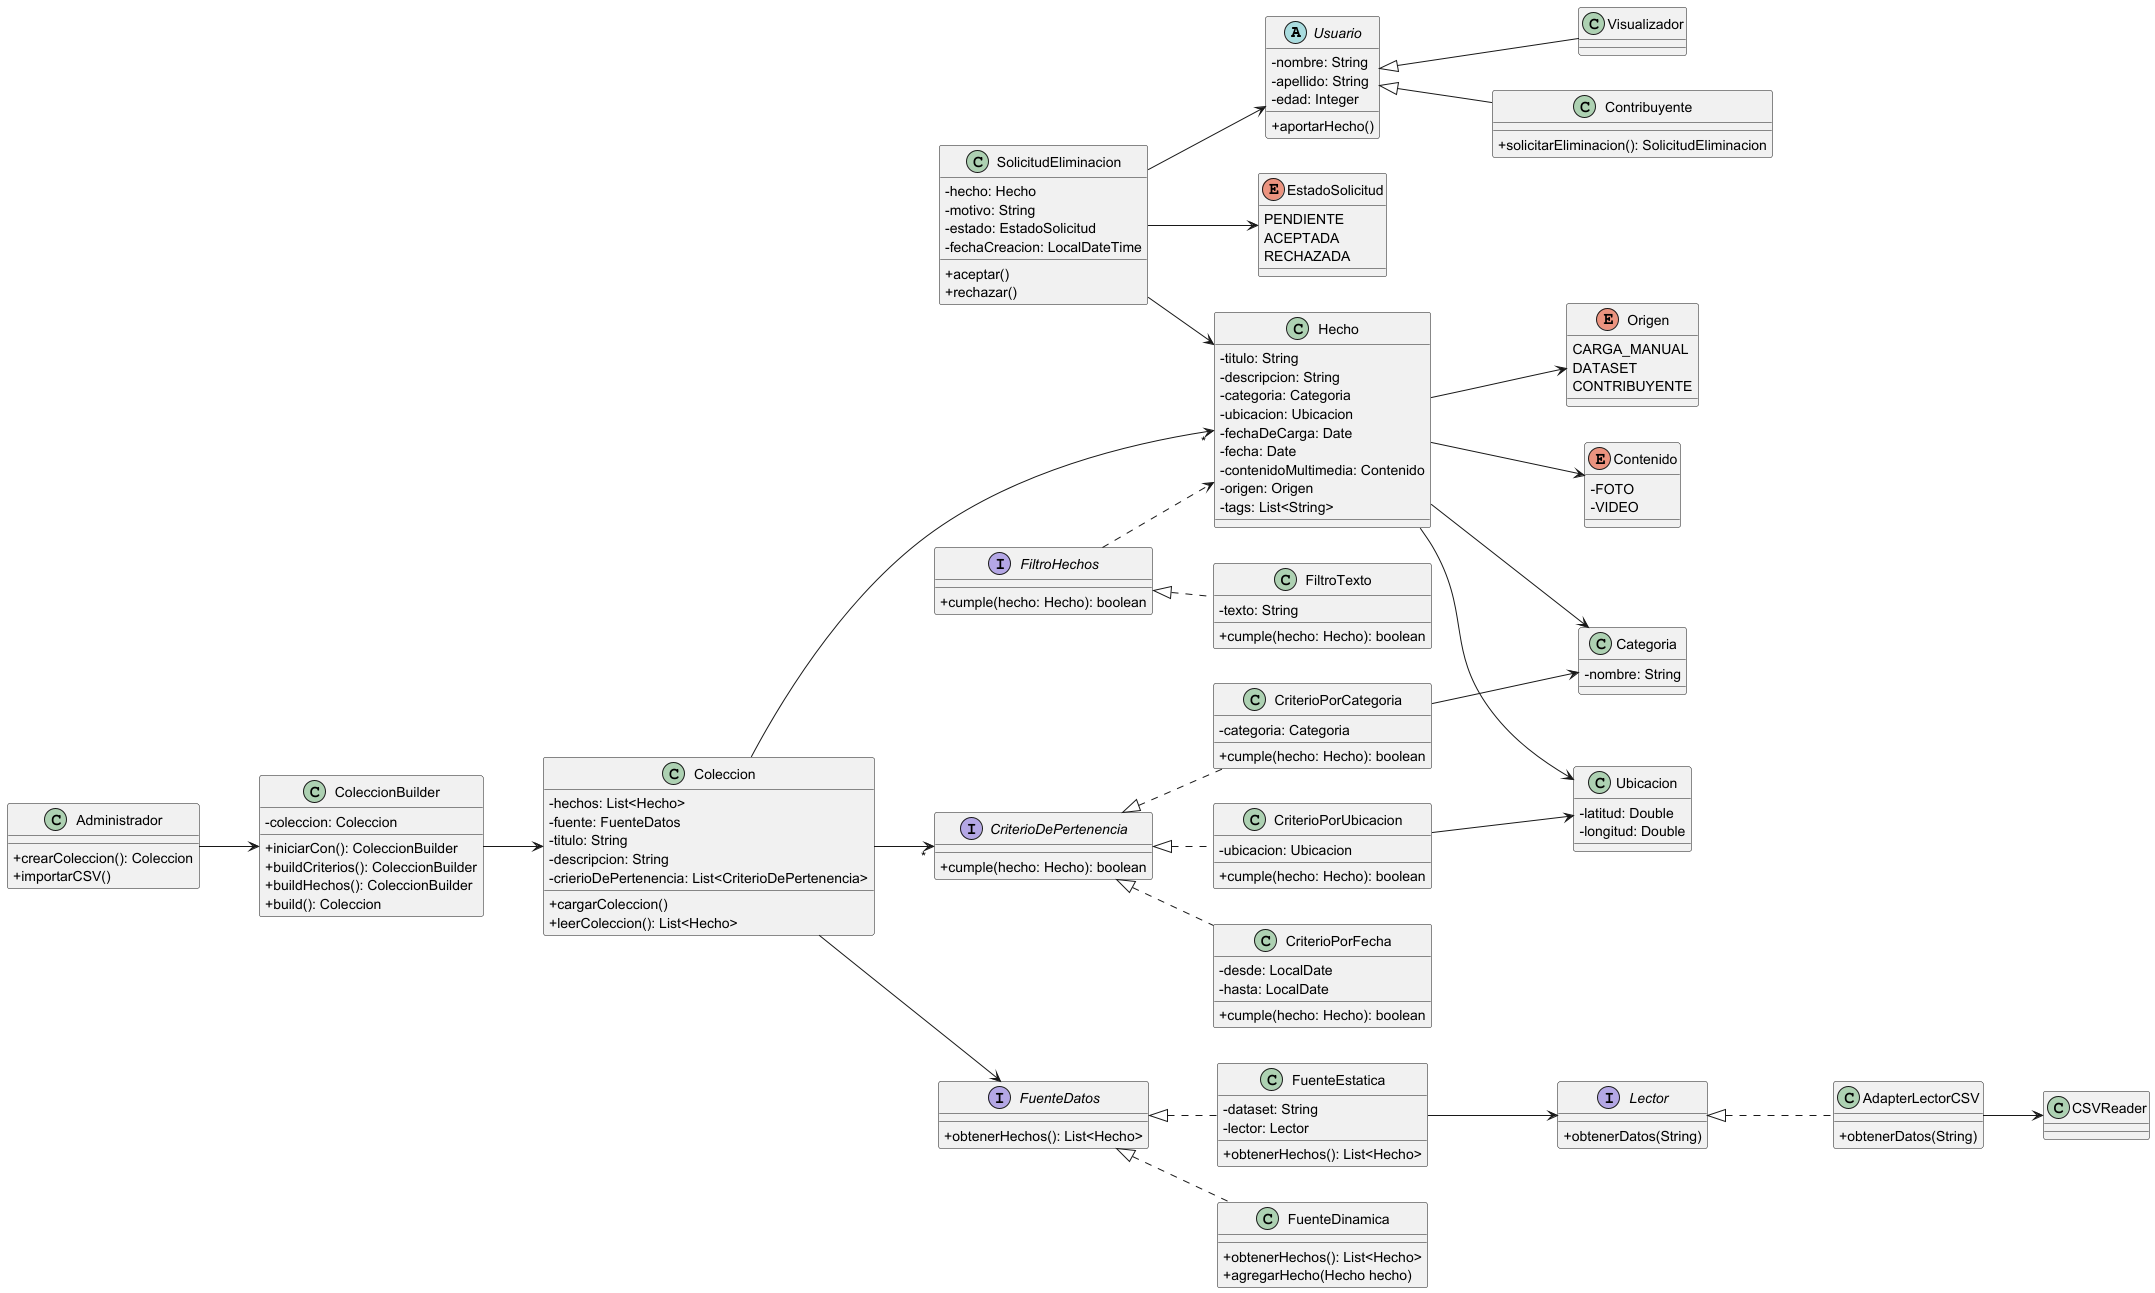

The diagram above was rendered by PlantUML. Its source (embedded in the PNG):
@startuml
left to right direction
skinparam classAttributeIconSize 0

'---------------------- Usuarios ----------------------
abstract class Usuario {
    -nombre: String
    -apellido: String
    -edad: Integer
    +aportarHecho()
}

class Visualizador extends Usuario {

}

class Contribuyente extends Usuario {
    +solicitarEliminacion(): SolicitudEliminacion
}

class Administrador {
    +crearColeccion(): Coleccion
    +importarCSV()
}


Administrador --> ColeccionBuilder
ColeccionBuilder --> Coleccion



'---------------------- Solicitud Eliminación ----------------------
class SolicitudEliminacion {
    -hecho: Hecho
    -motivo: String
    -estado: EstadoSolicitud
    -fechaCreacion: LocalDateTime

    +aceptar()
    +rechazar()
}

enum EstadoSolicitud {
    PENDIENTE
    ACEPTADA
    RECHAZADA
}

SolicitudEliminacion --> Usuario
SolicitudEliminacion --> Hecho
SolicitudEliminacion --> EstadoSolicitud


'---------------------- Colecciones ----------------------
class Coleccion {
    -hechos: List<Hecho>
    -fuente: FuenteDatos
    -titulo: String
    -descripcion: String
    -crierioDePertenencia: List<CriterioDePertenencia>

    +cargarColeccion()
    +leerColeccion(): List<Hecho>
}

class ColeccionBuilder {

    -coleccion: Coleccion
    +iniciarCon(): ColeccionBuilder
    +buildCriterios(): ColeccionBuilder
    +buildHechos(): ColeccionBuilder
    +build(): Coleccion

}

interface CriterioDePertenencia {
    +cumple(hecho: Hecho): boolean
}

class CriterioPorUbicacion implements CriterioDePertenencia {
    -ubicacion: Ubicacion
    +cumple(hecho: Hecho): boolean
}

class CriterioPorFecha implements CriterioDePertenencia {
    -desde: LocalDate
    -hasta: LocalDate
    +cumple(hecho: Hecho): boolean
}

class CriterioPorCategoria implements CriterioDePertenencia {
    -categoria: Categoria
    +cumple(hecho: Hecho): boolean
}

Coleccion --> "*" Hecho
Coleccion --> FuenteDatos
Coleccion --> "*" CriterioDePertenencia
CriterioPorCategoria --> Categoria
CriterioPorUbicacion --> Ubicacion

'---------------------- Hechos ----------------------
class Hecho {
    -titulo: String
    -descripcion: String
    -categoria: Categoria
    -ubicacion: Ubicacion
    -fechaDeCarga: Date
    -fecha: Date
    -contenidoMultimedia: Contenido
    -origen: Origen
    -tags: List<String>
}

class Categoria {
    -nombre: String
}

enum Origen {
    CARGA_MANUAL
    DATASET
    CONTRIBUYENTE
}

class Ubicacion {
    -latitud: Double
    -longitud: Double
}

enum Contenido {
    -FOTO
    -VIDEO
}

Hecho --> Categoria
Hecho --> Ubicacion
Hecho --> Origen
Hecho --> Contenido

'---------------------- Filtros de Hechos ----------------------
interface FiltroHechos {
    +cumple(hecho: Hecho): boolean
}

class FiltroTexto implements FiltroHechos {
    -texto: String
    +cumple(hecho: Hecho): boolean
}

FiltroHechos ..> Hecho

'---------------------- Fuentes de Datos ----------------------
interface FuenteDatos {
    +obtenerHechos(): List<Hecho>
}

class FuenteEstatica implements FuenteDatos {
    -dataset: String
    -lector: Lector
    +obtenerHechos(): List<Hecho>
}

class FuenteDinamica implements FuenteDatos {
    +obtenerHechos(): List<Hecho>
    + agregarHecho(Hecho hecho)
}

FuenteEstatica --> Lector

'---------------------- Lectores ----------------------
interface Lector {
    +obtenerDatos(String)
}

class AdapterLectorCSV implements Lector {

    +obtenerDatos(String)
}

class CSVReader {

}
AdapterLectorCSV --> CSVReader

@enduml